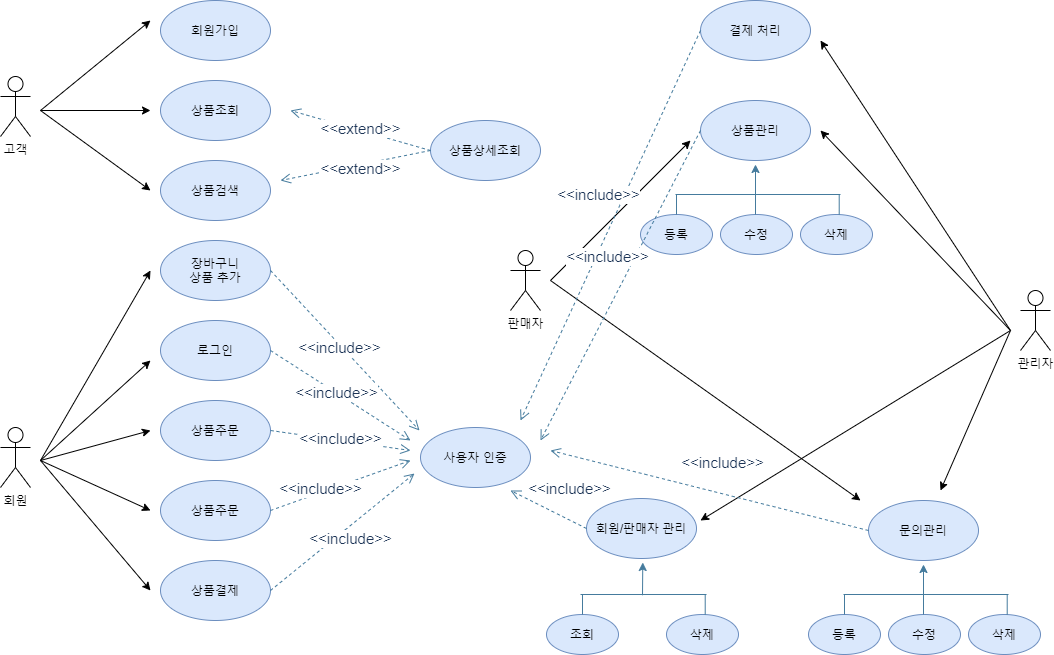

The diagram above was exported from draw.io. Its source (the exported page's mxGraphModel, read from the mxfile embedded in the PNG):
<mxGraphModel dx="1065" dy="1348" grid="1" gridSize="10" guides="1" tooltips="1" connect="1" arrows="1" fold="1" page="1" pageScale="1" pageWidth="827" pageHeight="1169" math="0" shadow="0">
  <root>
    <mxCell id="0" />
    <mxCell id="1" parent="0" />
    <mxCell id="u6F0ySYKX6jwhcrZ9G6m-1" value="고객" style="shape=umlActor;verticalLabelPosition=bottom;verticalAlign=top;html=1;outlineConnect=0;" parent="1" vertex="1">
      <mxGeometry x="90" y="206" width="30" height="60" as="geometry" />
    </mxCell>
    <mxCell id="u6F0ySYKX6jwhcrZ9G6m-4" value="회원" style="shape=umlActor;verticalLabelPosition=bottom;verticalAlign=top;html=1;outlineConnect=0;" parent="1" vertex="1">
      <mxGeometry x="90" y="557" width="30" height="60" as="geometry" />
    </mxCell>
    <mxCell id="u6F0ySYKX6jwhcrZ9G6m-5" value="관리자" style="shape=umlActor;verticalLabelPosition=bottom;verticalAlign=top;html=1;outlineConnect=0;" parent="1" vertex="1">
      <mxGeometry x="1110" y="420" width="30" height="60" as="geometry" />
    </mxCell>
    <mxCell id="0mAmujWaiLkrSin05-aM-1" value="회원가입" style="ellipse;whiteSpace=wrap;html=1;fillColor=#dae8fc;strokeColor=#6c8ebf;" vertex="1" parent="1">
      <mxGeometry x="250" y="130" width="110" height="60" as="geometry" />
    </mxCell>
    <mxCell id="0mAmujWaiLkrSin05-aM-2" value="로그인" style="ellipse;whiteSpace=wrap;html=1;fillColor=#dae8fc;strokeColor=#6c8ebf;" vertex="1" parent="1">
      <mxGeometry x="250" y="450" width="110" height="60" as="geometry" />
    </mxCell>
    <mxCell id="0mAmujWaiLkrSin05-aM-3" value="상품조회" style="ellipse;whiteSpace=wrap;html=1;fillColor=#dae8fc;strokeColor=#6c8ebf;" vertex="1" parent="1">
      <mxGeometry x="250" y="210" width="110" height="60" as="geometry" />
    </mxCell>
    <mxCell id="0mAmujWaiLkrSin05-aM-4" value="상품검색&lt;span style=&quot;color: rgba(0 , 0 , 0 , 0) ; font-family: monospace ; font-size: 0px&quot;&gt;%3CmxGraphModel%3E%3Croot%3E%3CmxCell%20id%3D%220%22%2F%3E%3CmxCell%20id%3D%221%22%20parent%3D%220%22%2F%3E%3CmxCell%20id%3D%222%22%20value%3D%22%EC%83%81%ED%92%88%EC%A1%B0%ED%9A%8C%22%20style%3D%22ellipse%3BwhiteSpace%3Dwrap%3Bhtml%3D1%3B%22%20vertex%3D%221%22%20parent%3D%221%22%3E%3CmxGeometry%20x%3D%22250%22%20y%3D%22180%22%20width%3D%22110%22%20height%3D%2260%22%20as%3D%22geometry%22%2F%3E%3C%2FmxCell%3E%3C%2Froot%3E%3C%2FmxGraphModel%3E&lt;/span&gt;" style="ellipse;whiteSpace=wrap;html=1;fillColor=#dae8fc;strokeColor=#6c8ebf;" vertex="1" parent="1">
      <mxGeometry x="250" y="290" width="110" height="60" as="geometry" />
    </mxCell>
    <mxCell id="0mAmujWaiLkrSin05-aM-5" value="상품주문" style="ellipse;whiteSpace=wrap;html=1;fillColor=#dae8fc;strokeColor=#6c8ebf;" vertex="1" parent="1">
      <mxGeometry x="250" y="530" width="110" height="60" as="geometry" />
    </mxCell>
    <mxCell id="0mAmujWaiLkrSin05-aM-6" value="상품주문" style="ellipse;whiteSpace=wrap;html=1;fillColor=#dae8fc;strokeColor=#6c8ebf;" vertex="1" parent="1">
      <mxGeometry x="250" y="610" width="110" height="60" as="geometry" />
    </mxCell>
    <mxCell id="0mAmujWaiLkrSin05-aM-7" value="상품결제" style="ellipse;whiteSpace=wrap;html=1;fillColor=#dae8fc;strokeColor=#6c8ebf;" vertex="1" parent="1">
      <mxGeometry x="250" y="690" width="110" height="60" as="geometry" />
    </mxCell>
    <mxCell id="0mAmujWaiLkrSin05-aM-8" value="장바구니&lt;br&gt;상품 추가" style="ellipse;whiteSpace=wrap;html=1;fillColor=#dae8fc;strokeColor=#6c8ebf;" vertex="1" parent="1">
      <mxGeometry x="250" y="370" width="110" height="60" as="geometry" />
    </mxCell>
    <mxCell id="0mAmujWaiLkrSin05-aM-10" value="" style="endArrow=classic;html=1;" edge="1" parent="1">
      <mxGeometry width="50" height="50" relative="1" as="geometry">
        <mxPoint x="130" y="240" as="sourcePoint" />
        <mxPoint x="240" y="150" as="targetPoint" />
      </mxGeometry>
    </mxCell>
    <mxCell id="0mAmujWaiLkrSin05-aM-11" value="" style="endArrow=classic;html=1;" edge="1" parent="1">
      <mxGeometry width="50" height="50" relative="1" as="geometry">
        <mxPoint x="130" y="240" as="sourcePoint" />
        <mxPoint x="240" y="240" as="targetPoint" />
      </mxGeometry>
    </mxCell>
    <mxCell id="0mAmujWaiLkrSin05-aM-12" value="" style="endArrow=classic;html=1;" edge="1" parent="1">
      <mxGeometry width="50" height="50" relative="1" as="geometry">
        <mxPoint x="130" y="240" as="sourcePoint" />
        <mxPoint x="240" y="320" as="targetPoint" />
      </mxGeometry>
    </mxCell>
    <mxCell id="0mAmujWaiLkrSin05-aM-14" value="" style="endArrow=classic;html=1;" edge="1" parent="1">
      <mxGeometry width="50" height="50" relative="1" as="geometry">
        <mxPoint x="130" y="590" as="sourcePoint" />
        <mxPoint x="240" y="400" as="targetPoint" />
      </mxGeometry>
    </mxCell>
    <mxCell id="0mAmujWaiLkrSin05-aM-15" value="" style="endArrow=classic;html=1;" edge="1" parent="1">
      <mxGeometry width="50" height="50" relative="1" as="geometry">
        <mxPoint x="130" y="590" as="sourcePoint" />
        <mxPoint x="240" y="490" as="targetPoint" />
      </mxGeometry>
    </mxCell>
    <mxCell id="0mAmujWaiLkrSin05-aM-16" value="" style="endArrow=classic;html=1;" edge="1" parent="1">
      <mxGeometry width="50" height="50" relative="1" as="geometry">
        <mxPoint x="130" y="590" as="sourcePoint" />
        <mxPoint x="240" y="560" as="targetPoint" />
      </mxGeometry>
    </mxCell>
    <mxCell id="0mAmujWaiLkrSin05-aM-17" value="" style="endArrow=classic;html=1;" edge="1" parent="1">
      <mxGeometry width="50" height="50" relative="1" as="geometry">
        <mxPoint x="130" y="590" as="sourcePoint" />
        <mxPoint x="240" y="640" as="targetPoint" />
      </mxGeometry>
    </mxCell>
    <mxCell id="0mAmujWaiLkrSin05-aM-18" value="" style="endArrow=classic;html=1;" edge="1" parent="1">
      <mxGeometry width="50" height="50" relative="1" as="geometry">
        <mxPoint x="130" y="590" as="sourcePoint" />
        <mxPoint x="240" y="720" as="targetPoint" />
      </mxGeometry>
    </mxCell>
    <mxCell id="0mAmujWaiLkrSin05-aM-71" value="상품상세조회" style="ellipse;whiteSpace=wrap;html=1;fillColor=#dae8fc;strokeColor=#6c8ebf;" vertex="1" parent="1">
      <mxGeometry x="520" y="250" width="110" height="60" as="geometry" />
    </mxCell>
    <mxCell id="0mAmujWaiLkrSin05-aM-73" value="&lt;font style=&quot;font-size: 15px&quot;&gt;&amp;lt;&amp;lt;extend&amp;gt;&amp;gt;&lt;/font&gt;" style="html=1;verticalAlign=bottom;endArrow=open;dashed=1;endSize=8;strokeColor=#457B9D;fillColor=#A8DADC;fontColor=#1D3557;exitX=0;exitY=0.5;exitDx=0;exitDy=0;" edge="1" parent="1" source="0mAmujWaiLkrSin05-aM-71">
      <mxGeometry x="-0.0377" y="10" relative="1" as="geometry">
        <mxPoint x="450" y="500" as="sourcePoint" />
        <mxPoint x="380" y="240" as="targetPoint" />
        <mxPoint as="offset" />
      </mxGeometry>
    </mxCell>
    <mxCell id="0mAmujWaiLkrSin05-aM-74" value="&lt;font style=&quot;font-size: 15px&quot;&gt;&amp;lt;&amp;lt;extend&amp;gt;&amp;gt;&lt;/font&gt;" style="html=1;verticalAlign=bottom;endArrow=open;dashed=1;endSize=8;strokeColor=#457B9D;fillColor=#A8DADC;fontColor=#1D3557;" edge="1" parent="1">
      <mxGeometry x="-0.0256" y="16" relative="1" as="geometry">
        <mxPoint x="520" y="280" as="sourcePoint" />
        <mxPoint x="370" y="310" as="targetPoint" />
        <mxPoint as="offset" />
      </mxGeometry>
    </mxCell>
    <mxCell id="0mAmujWaiLkrSin05-aM-75" value="사용자 인증" style="ellipse;whiteSpace=wrap;html=1;fillColor=#dae8fc;strokeColor=#6c8ebf;" vertex="1" parent="1">
      <mxGeometry x="510" y="557" width="110" height="60" as="geometry" />
    </mxCell>
    <mxCell id="0mAmujWaiLkrSin05-aM-76" value="&lt;font style=&quot;font-size: 15px&quot;&gt;&amp;lt;&amp;lt;include&amp;gt;&amp;gt;&lt;/font&gt;" style="html=1;verticalAlign=bottom;endArrow=open;dashed=1;endSize=8;strokeColor=#457B9D;fillColor=#A8DADC;fontColor=#1D3557;exitX=1;exitY=0.5;exitDx=0;exitDy=0;" edge="1" parent="1" source="0mAmujWaiLkrSin05-aM-5">
      <mxGeometry x="0.02" y="-10" relative="1" as="geometry">
        <mxPoint x="500" y="540" as="sourcePoint" />
        <mxPoint x="500" y="580" as="targetPoint" />
        <mxPoint as="offset" />
      </mxGeometry>
    </mxCell>
    <mxCell id="0mAmujWaiLkrSin05-aM-77" value="&lt;font style=&quot;font-size: 15px&quot;&gt;&amp;lt;&amp;lt;include&amp;gt;&amp;gt;&lt;/font&gt;" style="html=1;verticalAlign=bottom;endArrow=open;dashed=1;endSize=8;strokeColor=#457B9D;fillColor=#A8DADC;fontColor=#1D3557;exitX=1;exitY=0.5;exitDx=0;exitDy=0;" edge="1" parent="1" source="0mAmujWaiLkrSin05-aM-6">
      <mxGeometry x="-0.3213" y="-7" relative="1" as="geometry">
        <mxPoint x="370" y="570" as="sourcePoint" />
        <mxPoint x="500" y="590" as="targetPoint" />
        <mxPoint x="1" as="offset" />
      </mxGeometry>
    </mxCell>
    <mxCell id="0mAmujWaiLkrSin05-aM-78" value="&lt;font style=&quot;font-size: 15px&quot;&gt;&amp;lt;&amp;lt;include&amp;gt;&amp;gt;&lt;/font&gt;" style="html=1;verticalAlign=bottom;endArrow=open;dashed=1;endSize=8;strokeColor=#457B9D;fillColor=#A8DADC;fontColor=#1D3557;exitX=1;exitY=0.5;exitDx=0;exitDy=0;" edge="1" parent="1" source="0mAmujWaiLkrSin05-aM-7">
      <mxGeometry x="-0.0588" y="-19" relative="1" as="geometry">
        <mxPoint x="364" y="723" as="sourcePoint" />
        <mxPoint x="504" y="603" as="targetPoint" />
        <mxPoint as="offset" />
      </mxGeometry>
    </mxCell>
    <mxCell id="0mAmujWaiLkrSin05-aM-79" value="&lt;font style=&quot;font-size: 15px&quot;&gt;&amp;lt;&amp;lt;include&amp;gt;&amp;gt;&lt;/font&gt;" style="html=1;verticalAlign=bottom;endArrow=open;dashed=1;endSize=8;strokeColor=#457B9D;fillColor=#A8DADC;fontColor=#1D3557;exitX=1;exitY=0.5;exitDx=0;exitDy=0;" edge="1" parent="1" source="0mAmujWaiLkrSin05-aM-8">
      <mxGeometry x="0.02" y="-10" relative="1" as="geometry">
        <mxPoint x="369" y="400" as="sourcePoint" />
        <mxPoint x="509" y="560" as="targetPoint" />
        <mxPoint as="offset" />
      </mxGeometry>
    </mxCell>
    <mxCell id="0mAmujWaiLkrSin05-aM-80" value="&lt;font style=&quot;font-size: 15px&quot;&gt;&amp;lt;&amp;lt;include&amp;gt;&amp;gt;&lt;/font&gt;" style="html=1;verticalAlign=bottom;endArrow=open;dashed=1;endSize=8;strokeColor=#457B9D;fillColor=#A8DADC;fontColor=#1D3557;exitX=1;exitY=0.5;exitDx=0;exitDy=0;" edge="1" parent="1" source="0mAmujWaiLkrSin05-aM-2">
      <mxGeometry x="0.02" y="-10" relative="1" as="geometry">
        <mxPoint x="370" y="410" as="sourcePoint" />
        <mxPoint x="500" y="570" as="targetPoint" />
        <mxPoint as="offset" />
      </mxGeometry>
    </mxCell>
    <mxCell id="0mAmujWaiLkrSin05-aM-81" value="판매자" style="shape=umlActor;verticalLabelPosition=bottom;verticalAlign=top;html=1;outlineConnect=0;" vertex="1" parent="1">
      <mxGeometry x="600" y="380" width="30" height="60" as="geometry" />
    </mxCell>
    <mxCell id="0mAmujWaiLkrSin05-aM-84" value="결제 처리" style="ellipse;whiteSpace=wrap;html=1;fillColor=#dae8fc;strokeColor=#6c8ebf;" vertex="1" parent="1">
      <mxGeometry x="790" y="130" width="110" height="60" as="geometry" />
    </mxCell>
    <mxCell id="0mAmujWaiLkrSin05-aM-85" value="상품관리" style="ellipse;whiteSpace=wrap;html=1;fillColor=#dae8fc;strokeColor=#6c8ebf;" vertex="1" parent="1">
      <mxGeometry x="790" y="230" width="110" height="60" as="geometry" />
    </mxCell>
    <mxCell id="0mAmujWaiLkrSin05-aM-86" value="등록" style="ellipse;whiteSpace=wrap;html=1;fillColor=#dae8fc;strokeColor=#6c8ebf;" vertex="1" parent="1">
      <mxGeometry x="730" y="344" width="72" height="40" as="geometry" />
    </mxCell>
    <mxCell id="0mAmujWaiLkrSin05-aM-90" value="수정" style="ellipse;whiteSpace=wrap;html=1;fillColor=#dae8fc;strokeColor=#6c8ebf;" vertex="1" parent="1">
      <mxGeometry x="810" y="344" width="72" height="40" as="geometry" />
    </mxCell>
    <mxCell id="0mAmujWaiLkrSin05-aM-91" value="삭제" style="ellipse;whiteSpace=wrap;html=1;fillColor=#dae8fc;strokeColor=#6c8ebf;" vertex="1" parent="1">
      <mxGeometry x="890" y="344" width="72" height="40" as="geometry" />
    </mxCell>
    <mxCell id="0mAmujWaiLkrSin05-aM-93" value="" style="endArrow=none;html=1;strokeColor=#457B9D;fillColor=#A8DADC;fontColor=#1D3557;" edge="1" parent="1">
      <mxGeometry width="50" height="50" relative="1" as="geometry">
        <mxPoint x="765" y="324" as="sourcePoint" />
        <mxPoint x="930" y="324" as="targetPoint" />
      </mxGeometry>
    </mxCell>
    <mxCell id="0mAmujWaiLkrSin05-aM-94" value="" style="endArrow=none;html=1;strokeColor=#457B9D;fillColor=#A8DADC;fontColor=#1D3557;exitX=0.5;exitY=0;exitDx=0;exitDy=0;" edge="1" parent="1" source="0mAmujWaiLkrSin05-aM-86">
      <mxGeometry width="50" height="50" relative="1" as="geometry">
        <mxPoint x="760" y="354" as="sourcePoint" />
        <mxPoint x="766" y="324" as="targetPoint" />
      </mxGeometry>
    </mxCell>
    <mxCell id="0mAmujWaiLkrSin05-aM-95" value="" style="endArrow=none;html=1;strokeColor=#457B9D;fillColor=#A8DADC;fontColor=#1D3557;exitX=0.5;exitY=0;exitDx=0;exitDy=0;" edge="1" parent="1">
      <mxGeometry width="50" height="50" relative="1" as="geometry">
        <mxPoint x="928.71" y="344" as="sourcePoint" />
        <mxPoint x="928.71" y="324" as="targetPoint" />
      </mxGeometry>
    </mxCell>
    <mxCell id="0mAmujWaiLkrSin05-aM-102" value="" style="endArrow=classic;html=1;strokeColor=#457B9D;fillColor=#A8DADC;fontColor=#1D3557;entryX=0.5;entryY=1;entryDx=0;entryDy=0;" edge="1" parent="1">
      <mxGeometry width="50" height="50" relative="1" as="geometry">
        <mxPoint x="845" y="344" as="sourcePoint" />
        <mxPoint x="845" y="294" as="targetPoint" />
      </mxGeometry>
    </mxCell>
    <mxCell id="0mAmujWaiLkrSin05-aM-103" value="회원/판매자 관리" style="ellipse;whiteSpace=wrap;html=1;fillColor=#dae8fc;strokeColor=#6c8ebf;" vertex="1" parent="1">
      <mxGeometry x="676" y="628" width="110" height="60" as="geometry" />
    </mxCell>
    <mxCell id="0mAmujWaiLkrSin05-aM-104" value="조회" style="ellipse;whiteSpace=wrap;html=1;fillColor=#dae8fc;strokeColor=#6c8ebf;" vertex="1" parent="1">
      <mxGeometry x="636" y="744" width="72" height="40" as="geometry" />
    </mxCell>
    <mxCell id="0mAmujWaiLkrSin05-aM-106" value="삭제" style="ellipse;whiteSpace=wrap;html=1;fillColor=#dae8fc;strokeColor=#6c8ebf;" vertex="1" parent="1">
      <mxGeometry x="756" y="744" width="72" height="40" as="geometry" />
    </mxCell>
    <mxCell id="0mAmujWaiLkrSin05-aM-107" value="" style="endArrow=none;html=1;strokeColor=#457B9D;fillColor=#A8DADC;fontColor=#1D3557;" edge="1" parent="1">
      <mxGeometry width="50" height="50" relative="1" as="geometry">
        <mxPoint x="670" y="724" as="sourcePoint" />
        <mxPoint x="796" y="724" as="targetPoint" />
      </mxGeometry>
    </mxCell>
    <mxCell id="0mAmujWaiLkrSin05-aM-108" value="" style="endArrow=none;html=1;strokeColor=#457B9D;fillColor=#A8DADC;fontColor=#1D3557;exitX=0.5;exitY=0;exitDx=0;exitDy=0;" edge="1" source="0mAmujWaiLkrSin05-aM-104" parent="1">
      <mxGeometry width="50" height="50" relative="1" as="geometry">
        <mxPoint x="666" y="754" as="sourcePoint" />
        <mxPoint x="672" y="724" as="targetPoint" />
      </mxGeometry>
    </mxCell>
    <mxCell id="0mAmujWaiLkrSin05-aM-109" value="" style="endArrow=none;html=1;strokeColor=#457B9D;fillColor=#A8DADC;fontColor=#1D3557;exitX=0.5;exitY=0;exitDx=0;exitDy=0;" edge="1" parent="1">
      <mxGeometry width="50" height="50" relative="1" as="geometry">
        <mxPoint x="794.71" y="744" as="sourcePoint" />
        <mxPoint x="794.71" y="724" as="targetPoint" />
      </mxGeometry>
    </mxCell>
    <mxCell id="0mAmujWaiLkrSin05-aM-111" value="문의관리" style="ellipse;whiteSpace=wrap;html=1;fillColor=#dae8fc;strokeColor=#6c8ebf;" vertex="1" parent="1">
      <mxGeometry x="958" y="630" width="110" height="60" as="geometry" />
    </mxCell>
    <mxCell id="0mAmujWaiLkrSin05-aM-112" value="등록" style="ellipse;whiteSpace=wrap;html=1;fillColor=#dae8fc;strokeColor=#6c8ebf;" vertex="1" parent="1">
      <mxGeometry x="898" y="744" width="72" height="40" as="geometry" />
    </mxCell>
    <mxCell id="0mAmujWaiLkrSin05-aM-113" value="수정" style="ellipse;whiteSpace=wrap;html=1;fillColor=#dae8fc;strokeColor=#6c8ebf;" vertex="1" parent="1">
      <mxGeometry x="978" y="744" width="72" height="40" as="geometry" />
    </mxCell>
    <mxCell id="0mAmujWaiLkrSin05-aM-114" value="삭제" style="ellipse;whiteSpace=wrap;html=1;fillColor=#dae8fc;strokeColor=#6c8ebf;" vertex="1" parent="1">
      <mxGeometry x="1058" y="744" width="72" height="40" as="geometry" />
    </mxCell>
    <mxCell id="0mAmujWaiLkrSin05-aM-115" value="" style="endArrow=none;html=1;strokeColor=#457B9D;fillColor=#A8DADC;fontColor=#1D3557;" edge="1" parent="1">
      <mxGeometry width="50" height="50" relative="1" as="geometry">
        <mxPoint x="933" y="724" as="sourcePoint" />
        <mxPoint x="1098" y="724" as="targetPoint" />
      </mxGeometry>
    </mxCell>
    <mxCell id="0mAmujWaiLkrSin05-aM-116" value="" style="endArrow=none;html=1;strokeColor=#457B9D;fillColor=#A8DADC;fontColor=#1D3557;exitX=0.5;exitY=0;exitDx=0;exitDy=0;" edge="1" source="0mAmujWaiLkrSin05-aM-112" parent="1">
      <mxGeometry width="50" height="50" relative="1" as="geometry">
        <mxPoint x="928" y="754" as="sourcePoint" />
        <mxPoint x="934" y="724" as="targetPoint" />
      </mxGeometry>
    </mxCell>
    <mxCell id="0mAmujWaiLkrSin05-aM-117" value="" style="endArrow=none;html=1;strokeColor=#457B9D;fillColor=#A8DADC;fontColor=#1D3557;exitX=0.5;exitY=0;exitDx=0;exitDy=0;" edge="1" parent="1">
      <mxGeometry width="50" height="50" relative="1" as="geometry">
        <mxPoint x="1096.71" y="744" as="sourcePoint" />
        <mxPoint x="1096.71" y="724" as="targetPoint" />
      </mxGeometry>
    </mxCell>
    <mxCell id="0mAmujWaiLkrSin05-aM-118" value="" style="endArrow=classic;html=1;strokeColor=#457B9D;fillColor=#A8DADC;fontColor=#1D3557;entryX=0.5;entryY=1;entryDx=0;entryDy=0;" edge="1" parent="1">
      <mxGeometry width="50" height="50" relative="1" as="geometry">
        <mxPoint x="1013" y="744" as="sourcePoint" />
        <mxPoint x="1013" y="694" as="targetPoint" />
      </mxGeometry>
    </mxCell>
    <mxCell id="0mAmujWaiLkrSin05-aM-121" value="" style="endArrow=classic;html=1;strokeColor=#457B9D;fillColor=#A8DADC;fontColor=#1D3557;entryX=0.5;entryY=1;entryDx=0;entryDy=0;" edge="1" parent="1">
      <mxGeometry width="50" height="50" relative="1" as="geometry">
        <mxPoint x="732" y="724.7618931361607" as="sourcePoint" />
        <mxPoint x="732.29" y="692" as="targetPoint" />
      </mxGeometry>
    </mxCell>
    <mxCell id="0mAmujWaiLkrSin05-aM-125" value="" style="endArrow=classic;html=1;" edge="1" parent="1">
      <mxGeometry width="50" height="50" relative="1" as="geometry">
        <mxPoint x="1100" y="460" as="sourcePoint" />
        <mxPoint x="910" y="170" as="targetPoint" />
      </mxGeometry>
    </mxCell>
    <mxCell id="0mAmujWaiLkrSin05-aM-126" value="" style="endArrow=classic;html=1;" edge="1" parent="1">
      <mxGeometry width="50" height="50" relative="1" as="geometry">
        <mxPoint x="1100" y="460" as="sourcePoint" />
        <mxPoint x="910" y="260" as="targetPoint" />
      </mxGeometry>
    </mxCell>
    <mxCell id="0mAmujWaiLkrSin05-aM-127" value="" style="endArrow=classic;html=1;" edge="1" parent="1">
      <mxGeometry width="50" height="50" relative="1" as="geometry">
        <mxPoint x="1100" y="460" as="sourcePoint" />
        <mxPoint x="790" y="650" as="targetPoint" />
      </mxGeometry>
    </mxCell>
    <mxCell id="0mAmujWaiLkrSin05-aM-128" value="" style="endArrow=classic;html=1;" edge="1" parent="1">
      <mxGeometry width="50" height="50" relative="1" as="geometry">
        <mxPoint x="1100" y="460" as="sourcePoint" />
        <mxPoint x="1030" y="620" as="targetPoint" />
      </mxGeometry>
    </mxCell>
    <mxCell id="0mAmujWaiLkrSin05-aM-129" value="" style="endArrow=classic;html=1;" edge="1" parent="1">
      <mxGeometry width="50" height="50" relative="1" as="geometry">
        <mxPoint x="640" y="410" as="sourcePoint" />
        <mxPoint x="780" y="270" as="targetPoint" />
      </mxGeometry>
    </mxCell>
    <mxCell id="0mAmujWaiLkrSin05-aM-130" value="" style="endArrow=classic;html=1;" edge="1" parent="1">
      <mxGeometry width="50" height="50" relative="1" as="geometry">
        <mxPoint x="640" y="410" as="sourcePoint" />
        <mxPoint x="950" y="630" as="targetPoint" />
      </mxGeometry>
    </mxCell>
    <mxCell id="0mAmujWaiLkrSin05-aM-132" value="&lt;font style=&quot;font-size: 15px&quot;&gt;&amp;lt;&amp;lt;include&amp;gt;&amp;gt;&lt;/font&gt;" style="html=1;verticalAlign=bottom;endArrow=open;dashed=1;endSize=8;strokeColor=#457B9D;fillColor=#A8DADC;fontColor=#1D3557;exitX=0;exitY=0.5;exitDx=0;exitDy=0;" edge="1" parent="1" source="0mAmujWaiLkrSin05-aM-84">
      <mxGeometry x="-0.0588" y="-19" relative="1" as="geometry">
        <mxPoint x="636" y="310" as="sourcePoint" />
        <mxPoint x="610" y="550" as="targetPoint" />
        <mxPoint as="offset" />
      </mxGeometry>
    </mxCell>
    <mxCell id="0mAmujWaiLkrSin05-aM-133" value="&lt;font style=&quot;font-size: 15px&quot;&gt;&amp;lt;&amp;lt;include&amp;gt;&amp;gt;&lt;/font&gt;" style="html=1;verticalAlign=bottom;endArrow=open;dashed=1;endSize=8;strokeColor=#457B9D;fillColor=#A8DADC;fontColor=#1D3557;exitX=0;exitY=0.5;exitDx=0;exitDy=0;" edge="1" parent="1" source="0mAmujWaiLkrSin05-aM-85">
      <mxGeometry x="-0.0588" y="-19" relative="1" as="geometry">
        <mxPoint x="800" y="170.0000000000001" as="sourcePoint" />
        <mxPoint x="630" y="570" as="targetPoint" />
        <mxPoint as="offset" />
      </mxGeometry>
    </mxCell>
    <mxCell id="0mAmujWaiLkrSin05-aM-134" value="&lt;font style=&quot;font-size: 15px&quot;&gt;&amp;lt;&amp;lt;include&amp;gt;&amp;gt;&lt;/font&gt;" style="html=1;verticalAlign=bottom;endArrow=open;dashed=1;endSize=8;strokeColor=#457B9D;fillColor=#A8DADC;fontColor=#1D3557;exitX=0;exitY=0.5;exitDx=0;exitDy=0;" edge="1" parent="1" source="0mAmujWaiLkrSin05-aM-111">
      <mxGeometry x="-0.0588" y="-19" relative="1" as="geometry">
        <mxPoint x="810" y="180.0000000000001" as="sourcePoint" />
        <mxPoint x="640" y="580" as="targetPoint" />
        <mxPoint as="offset" />
      </mxGeometry>
    </mxCell>
    <mxCell id="0mAmujWaiLkrSin05-aM-135" value="&lt;font style=&quot;font-size: 15px&quot;&gt;&amp;lt;&amp;lt;include&amp;gt;&amp;gt;&lt;/font&gt;" style="html=1;verticalAlign=bottom;endArrow=open;dashed=1;endSize=8;strokeColor=#457B9D;fillColor=#A8DADC;fontColor=#1D3557;exitX=0;exitY=0.5;exitDx=0;exitDy=0;" edge="1" parent="1" source="0mAmujWaiLkrSin05-aM-103">
      <mxGeometry x="-0.3684" y="-18" relative="1" as="geometry">
        <mxPoint x="968.0000000000034" y="669.9999999999998" as="sourcePoint" />
        <mxPoint x="600" y="620" as="targetPoint" />
        <mxPoint as="offset" />
      </mxGeometry>
    </mxCell>
  </root>
</mxGraphModel>